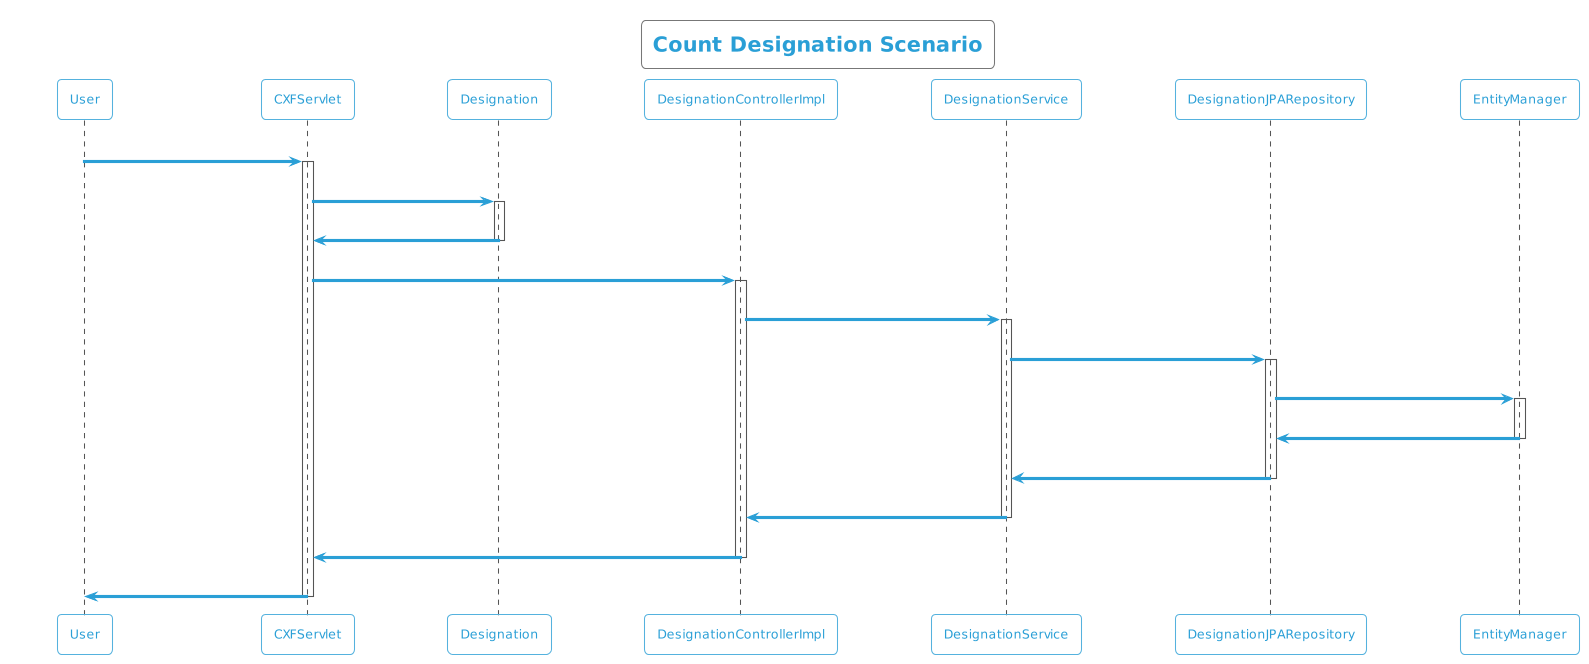

The diagram above was rendered by PlantUML. Its source (embedded in the PNG):
@startuml
!theme cyborg-outline
title Count Designation Scenario
participant User
User -> CXFServlet: GET, Designation
activate CXFServlet
CXFServlet -> Designation: << count >>
activate Designation
Designation -> CXFServlet: << instance >>
deactivate Designation
CXFServlet -> DesignationControllerImpl: count(:Designation)
activate DesignationControllerImpl
DesignationControllerImpl -> DesignationService: count(:Designation)
activate DesignationService
DesignationService -> DesignationJPARepository: count(:Designation)
activate DesignationJPARepository
DesignationJPARepository -> EntityManager: save(:Long)
activate EntityManager
EntityManager -> DesignationJPARepository: << persisted Count >>
deactivate EntityManager
DesignationJPARepository -> DesignationService: << persisted Count >>
deactivate DesignationJPARepository
DesignationService -> DesignationControllerImpl: << persisted Count >>
deactivate DesignationService
DesignationControllerImpl -> CXFServlet: << persisted Count >>
deactivate DesignationControllerImpl
CXFServlet -> User: marshalled Designation XML
deactivate CXFServlet
@enduml